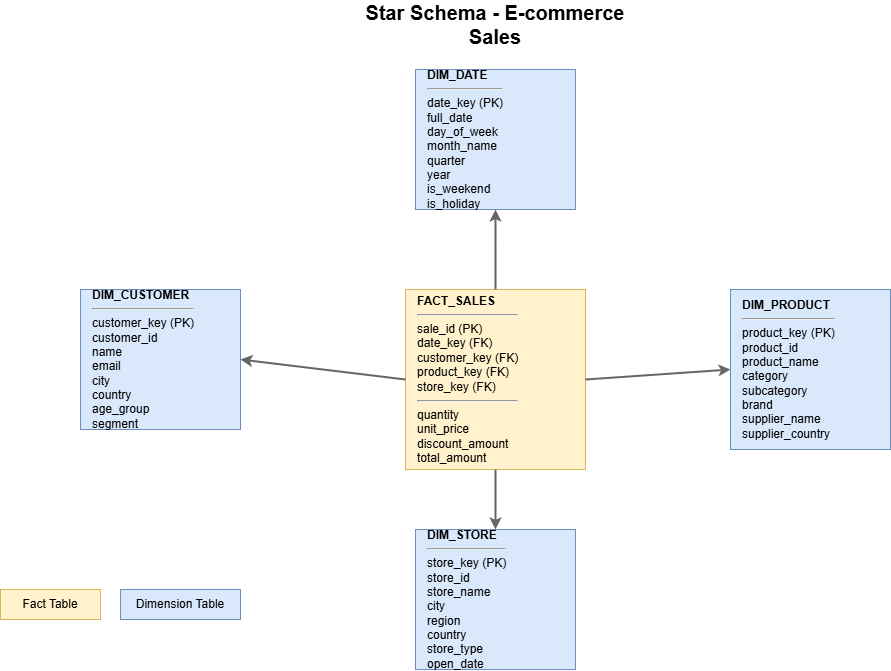

The diagram above was exported from draw.io. Its source (the exported page's mxGraphModel, read from the mxfile embedded in the PNG):
<mxGraphModel dx="142" dy="659" grid="1" gridSize="10" guides="1" tooltips="1" connect="1" arrows="1" fold="1" page="1" pageScale="1" pageWidth="1169" pageHeight="827" math="0" shadow="0">
  <root>
    <mxCell id="0" />
    <mxCell id="1" parent="0" />
    <mxCell id="fact_sales" value="&lt;b&gt;FACT_SALES&lt;/b&gt;&lt;hr&gt;sale_id (PK)&lt;br&gt;date_key (FK)&lt;br&gt;customer_key (FK)&lt;br&gt;product_key (FK)&lt;br&gt;store_key (FK)&lt;hr&gt;quantity&lt;br&gt;unit_price&lt;br&gt;discount_amount&lt;br&gt;total_amount" style="rounded=0;whiteSpace=wrap;html=1;fillColor=#fff2cc;strokeColor=#d6b656;align=left;spacingLeft=10;fontSize=12;" parent="1" vertex="1">
      <mxGeometry x="445" y="300" width="180" height="180" as="geometry" />
    </mxCell>
    <mxCell id="dim_date" value="&lt;b&gt;DIM_DATE&lt;/b&gt;&lt;hr&gt;date_key (PK)&lt;br&gt;full_date&lt;br&gt;day_of_week&lt;br&gt;month_name&lt;br&gt;quarter&lt;br&gt;year&lt;br&gt;is_weekend&lt;br&gt;is_holiday" style="rounded=0;whiteSpace=wrap;html=1;fillColor=#dae8fc;strokeColor=#6c8ebf;align=left;spacingLeft=10;fontSize=12;" parent="1" vertex="1">
      <mxGeometry x="455" y="80" width="160" height="140" as="geometry" />
    </mxCell>
    <mxCell id="dim_customer" value="&lt;b&gt;DIM_CUSTOMER&lt;/b&gt;&lt;hr&gt;customer_key (PK)&lt;br&gt;customer_id&lt;br&gt;name&lt;br&gt;email&lt;br&gt;city&lt;br&gt;country&lt;br&gt;age_group&lt;br&gt;segment" style="rounded=0;whiteSpace=wrap;html=1;fillColor=#dae8fc;strokeColor=#6c8ebf;align=left;spacingLeft=10;fontSize=12;" parent="1" vertex="1">
      <mxGeometry x="120" y="300" width="160" height="140" as="geometry" />
    </mxCell>
    <mxCell id="dim_product" value="&lt;b&gt;DIM_PRODUCT&lt;/b&gt;&lt;hr&gt;product_key (PK)&lt;br&gt;product_id&lt;br&gt;product_name&lt;br&gt;category&lt;br&gt;subcategory&lt;br&gt;brand&lt;br&gt;supplier_name&lt;br&gt;supplier_country" style="rounded=0;whiteSpace=wrap;html=1;fillColor=#dae8fc;strokeColor=#6c8ebf;align=left;spacingLeft=10;fontSize=12;" parent="1" vertex="1">
      <mxGeometry x="770" y="300" width="160" height="160" as="geometry" />
    </mxCell>
    <mxCell id="dim_store" value="&lt;b&gt;DIM_STORE&lt;/b&gt;&lt;hr&gt;store_key (PK)&lt;br&gt;store_id&lt;br&gt;store_name&lt;br&gt;city&lt;br&gt;region&lt;br&gt;country&lt;br&gt;store_type&lt;br&gt;open_date" style="rounded=0;whiteSpace=wrap;html=1;fillColor=#dae8fc;strokeColor=#6c8ebf;align=left;spacingLeft=10;fontSize=12;" parent="1" vertex="1">
      <mxGeometry x="455" y="540" width="160" height="140" as="geometry" />
    </mxCell>
    <mxCell id="edge1" value="" style="endArrow=classic;html=1;exitX=0.5;exitY=0;exitDx=0;exitDy=0;entryX=0.5;entryY=1;entryDx=0;entryDy=0;strokeWidth=2;strokeColor=#666666;" parent="1" source="fact_sales" target="dim_date" edge="1">
      <mxGeometry relative="1" as="geometry" />
    </mxCell>
    <mxCell id="edge2" value="" style="endArrow=classic;html=1;exitX=0;exitY=0.5;exitDx=0;exitDy=0;entryX=1;entryY=0.5;entryDx=0;entryDy=0;strokeWidth=2;strokeColor=#666666;" parent="1" source="fact_sales" target="dim_customer" edge="1">
      <mxGeometry relative="1" as="geometry" />
    </mxCell>
    <mxCell id="edge3" value="" style="endArrow=classic;html=1;exitX=1;exitY=0.5;exitDx=0;exitDy=0;entryX=0;entryY=0.5;entryDx=0;entryDy=0;strokeWidth=2;strokeColor=#666666;" parent="1" source="fact_sales" target="dim_product" edge="1">
      <mxGeometry relative="1" as="geometry" />
    </mxCell>
    <mxCell id="edge4" value="" style="endArrow=classic;html=1;exitX=0.5;exitY=1;exitDx=0;exitDy=0;entryX=0.5;entryY=0;entryDx=0;entryDy=0;strokeWidth=2;strokeColor=#666666;" parent="1" source="fact_sales" target="dim_store" edge="1">
      <mxGeometry relative="1" as="geometry" />
    </mxCell>
    <mxCell id="title" value="&lt;font style=&quot;font-size: 20px;&quot;&gt;&lt;b&gt;Star Schema - E-commerce Sales&lt;/b&gt;&lt;/font&gt;" style="text;html=1;strokeColor=none;fillColor=none;align=center;verticalAlign=middle;whiteSpace=wrap;rounded=0;" parent="1" vertex="1">
      <mxGeometry x="395" y="20" width="280" height="30" as="geometry" />
    </mxCell>
    <mxCell id="legend_fact" value="Fact Table" style="rounded=0;whiteSpace=wrap;html=1;fillColor=#fff2cc;strokeColor=#d6b656;" parent="1" vertex="1">
      <mxGeometry x="40" y="600" width="100" height="30" as="geometry" />
    </mxCell>
    <mxCell id="legend_dim" value="Dimension Table" style="rounded=0;whiteSpace=wrap;html=1;fillColor=#dae8fc;strokeColor=#6c8ebf;" parent="1" vertex="1">
      <mxGeometry x="160" y="600" width="120" height="30" as="geometry" />
    </mxCell>
  </root>
</mxGraphModel>